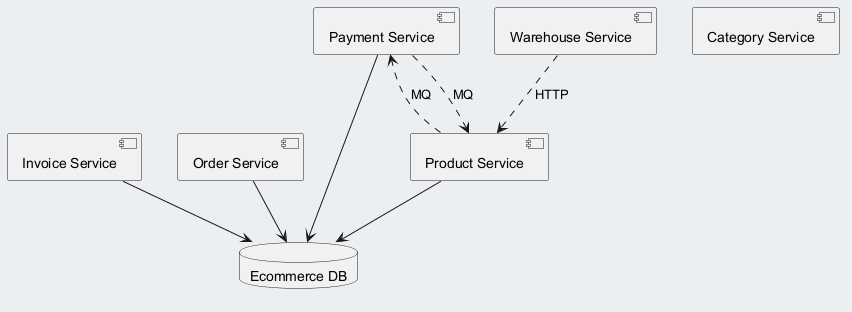

The diagram above was rendered by PlantUML. Its source (embedded in the PNG):
@startuml
skinparam backgroundColor #ECEFF1
skinparam classBackgroundColor #FFFFFF
skinparam classBorderColor #455A64
component "Invoice Service" as C_InvoiceService
component "Order Service" as C_OrderService
component "Category Service" as C_CategoryService
component "Payment Service" as C_PaymentService
component "Warehouse Service" as C_WarehouseService
component "Product Service" as C_ProductService
database "Ecommerce DB" as DB_ecommerce
C_InvoiceService --> DB_ecommerce
C_OrderService --> DB_ecommerce
C_PaymentService --> DB_ecommerce
C_ProductService --> DB_ecommerce
C_PaymentService ..> C_ProductService : MQ
C_ProductService ..> C_PaymentService : MQ
C_WarehouseService ..> C_ProductService : HTTP
@enduml